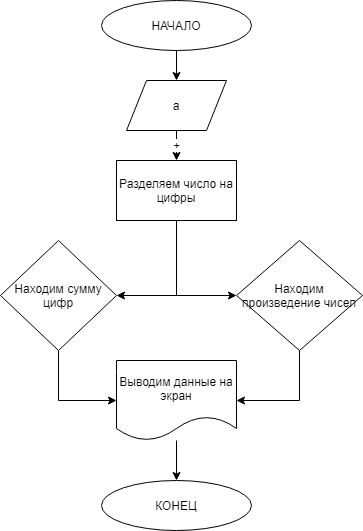

The diagram above was exported from draw.io. Its source (the exported page's mxGraphModel, read from the mxfile embedded in the PNG):
<mxGraphModel dx="2062" dy="1122" grid="1" gridSize="10" guides="1" tooltips="1" connect="1" arrows="1" fold="1" page="1" pageScale="1" pageWidth="827" pageHeight="1169" math="0" shadow="0">
  <root>
    <mxCell id="0" />
    <mxCell id="1" parent="0" />
    <mxCell id="sDxlb4N3-kLIxdyfYPKo-7" value="+" style="edgeStyle=orthogonalEdgeStyle;rounded=0;orthogonalLoop=1;jettySize=auto;html=1;entryX=0.5;entryY=0;entryDx=0;entryDy=0;" edge="1" parent="1" source="sDxlb4N3-kLIxdyfYPKo-1" target="sDxlb4N3-kLIxdyfYPKo-6">
      <mxGeometry relative="1" as="geometry" />
    </mxCell>
    <mxCell id="sDxlb4N3-kLIxdyfYPKo-1" value="a" style="shape=parallelogram;perimeter=parallelogramPerimeter;whiteSpace=wrap;html=1;fixedSize=1;" vertex="1" parent="1">
      <mxGeometry x="364" y="80" width="100" height="50" as="geometry" />
    </mxCell>
    <mxCell id="sDxlb4N3-kLIxdyfYPKo-5" style="edgeStyle=orthogonalEdgeStyle;rounded=0;orthogonalLoop=1;jettySize=auto;html=1;entryX=0.5;entryY=0;entryDx=0;entryDy=0;" edge="1" parent="1" source="sDxlb4N3-kLIxdyfYPKo-4" target="sDxlb4N3-kLIxdyfYPKo-1">
      <mxGeometry relative="1" as="geometry" />
    </mxCell>
    <mxCell id="sDxlb4N3-kLIxdyfYPKo-4" value="НАЧАЛО" style="ellipse;whiteSpace=wrap;html=1;" vertex="1" parent="1">
      <mxGeometry x="339" width="150" height="50" as="geometry" />
    </mxCell>
    <mxCell id="sDxlb4N3-kLIxdyfYPKo-11" style="edgeStyle=orthogonalEdgeStyle;rounded=0;orthogonalLoop=1;jettySize=auto;html=1;entryX=1;entryY=0.5;entryDx=0;entryDy=0;" edge="1" parent="1" source="sDxlb4N3-kLIxdyfYPKo-6" target="sDxlb4N3-kLIxdyfYPKo-9">
      <mxGeometry relative="1" as="geometry" />
    </mxCell>
    <mxCell id="sDxlb4N3-kLIxdyfYPKo-12" style="edgeStyle=orthogonalEdgeStyle;rounded=0;orthogonalLoop=1;jettySize=auto;html=1;entryX=0;entryY=0.5;entryDx=0;entryDy=0;" edge="1" parent="1" source="sDxlb4N3-kLIxdyfYPKo-6" target="sDxlb4N3-kLIxdyfYPKo-10">
      <mxGeometry relative="1" as="geometry" />
    </mxCell>
    <mxCell id="sDxlb4N3-kLIxdyfYPKo-6" value="Разделяем число на цифры" style="rounded=0;whiteSpace=wrap;html=1;" vertex="1" parent="1">
      <mxGeometry x="354" y="160" width="120" height="60" as="geometry" />
    </mxCell>
    <mxCell id="sDxlb4N3-kLIxdyfYPKo-14" style="edgeStyle=orthogonalEdgeStyle;rounded=0;orthogonalLoop=1;jettySize=auto;html=1;entryX=0;entryY=0.5;entryDx=0;entryDy=0;" edge="1" parent="1" source="sDxlb4N3-kLIxdyfYPKo-9" target="sDxlb4N3-kLIxdyfYPKo-13">
      <mxGeometry relative="1" as="geometry" />
    </mxCell>
    <mxCell id="sDxlb4N3-kLIxdyfYPKo-9" value="Находим сумму цифр" style="rhombus;whiteSpace=wrap;html=1;" vertex="1" parent="1">
      <mxGeometry x="238" y="240" width="116" height="110" as="geometry" />
    </mxCell>
    <mxCell id="sDxlb4N3-kLIxdyfYPKo-15" style="edgeStyle=orthogonalEdgeStyle;rounded=0;orthogonalLoop=1;jettySize=auto;html=1;entryX=1;entryY=0.5;entryDx=0;entryDy=0;" edge="1" parent="1" source="sDxlb4N3-kLIxdyfYPKo-10" target="sDxlb4N3-kLIxdyfYPKo-13">
      <mxGeometry relative="1" as="geometry" />
    </mxCell>
    <mxCell id="sDxlb4N3-kLIxdyfYPKo-10" value="Находим произведение чисел" style="rhombus;whiteSpace=wrap;html=1;" vertex="1" parent="1">
      <mxGeometry x="474" y="240" width="126" height="110" as="geometry" />
    </mxCell>
    <mxCell id="sDxlb4N3-kLIxdyfYPKo-17" style="edgeStyle=orthogonalEdgeStyle;rounded=0;orthogonalLoop=1;jettySize=auto;html=1;entryX=0.5;entryY=0;entryDx=0;entryDy=0;" edge="1" parent="1" source="sDxlb4N3-kLIxdyfYPKo-13" target="sDxlb4N3-kLIxdyfYPKo-16">
      <mxGeometry relative="1" as="geometry" />
    </mxCell>
    <mxCell id="sDxlb4N3-kLIxdyfYPKo-13" value="Выводим данные на экран" style="shape=document;whiteSpace=wrap;html=1;boundedLbl=1;" vertex="1" parent="1">
      <mxGeometry x="354" y="360" width="120" height="80" as="geometry" />
    </mxCell>
    <mxCell id="sDxlb4N3-kLIxdyfYPKo-16" value="КОНЕЦ" style="ellipse;whiteSpace=wrap;html=1;" vertex="1" parent="1">
      <mxGeometry x="339" y="480" width="150" height="50" as="geometry" />
    </mxCell>
  </root>
</mxGraphModel>